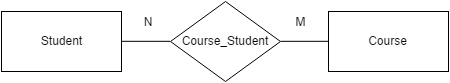

The diagram above was exported from draw.io. Its source (the exported page's mxGraphModel, read from the mxfile embedded in the PNG):
<mxGraphModel dx="925" dy="480" grid="1" gridSize="10" guides="1" tooltips="1" connect="1" arrows="1" fold="1" page="1" pageScale="1" pageWidth="826" pageHeight="1169" background="#ffffff" math="0" shadow="0">
  <root>
    <mxCell id="0" />
    <mxCell id="1" parent="0" />
    <mxCell id="81" style="edgeStyle=none;rounded=0;html=1;exitX=1;exitY=0.5;entryX=0;entryY=0.5;startArrow=none;startFill=0;endArrow=none;endFill=0;jettySize=auto;orthogonalLoop=1;strokeColor=#000000;" edge="1" source="82" target="84" parent="1">
      <mxGeometry x="310" y="99" as="geometry" />
    </mxCell>
    <mxCell id="82" value="Student" style="whiteSpace=wrap;html=1;" vertex="1" parent="1">
      <mxGeometry x="190" y="69" width="120" height="60" as="geometry" />
    </mxCell>
    <mxCell id="83" style="edgeStyle=none;rounded=0;html=1;exitX=1;exitY=0.5;entryX=0;entryY=0.5;startArrow=none;startFill=0;endArrow=none;endFill=0;jettySize=auto;orthogonalLoop=1;strokeColor=#000000;" edge="1" source="84" target="85" parent="1">
      <mxGeometry x="469" y="99" as="geometry" />
    </mxCell>
    <mxCell id="84" value="Course_Student" style="rhombus;whiteSpace=wrap;html=1;" vertex="1" parent="1">
      <mxGeometry x="359" y="59" width="110" height="80" as="geometry" />
    </mxCell>
    <mxCell id="85" value="Course" style="whiteSpace=wrap;html=1;" vertex="1" parent="1">
      <mxGeometry x="517" y="69" width="120" height="60" as="geometry" />
    </mxCell>
    <mxCell id="86" value="N" style="text;html=1;strokeColor=none;fillColor=none;align=center;verticalAlign=middle;whiteSpace=wrap;" vertex="1" parent="1">
      <mxGeometry x="316" y="69" width="40" height="20" as="geometry" />
    </mxCell>
    <mxCell id="87" value="M" style="text;html=1;strokeColor=none;fillColor=none;align=center;verticalAlign=middle;whiteSpace=wrap;" vertex="1" parent="1">
      <mxGeometry x="469" y="69" width="40" height="20" as="geometry" />
    </mxCell>
  </root>
</mxGraphModel>